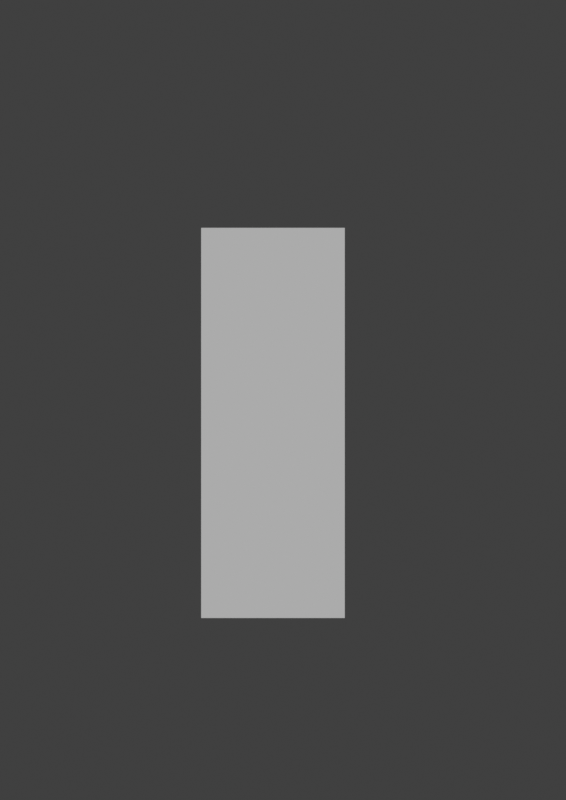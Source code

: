 # Source: Bounding_Box.blend  (saved by Blender 4.0.36; exported with 4.5.12 LTS)
import bpy
from mathutils import Matrix  # noqa: F401  (used for matrix-valued properties, if any)

bpy.ops.wm.read_factory_settings(use_empty=True)
scene = bpy.context.scene
scene.name = 'Scene'

# ---- collections
col_collection = bpy.data.collections.new('Collection'); scene.collection.children.link(col_collection)

# ---- world
world_world = bpy.data.worlds.new('World'); scene.world = world_world
world_world.use_nodes = True; world_world.node_tree.nodes.clear()
_N = world_world.node_tree.nodes; _L = world_world.node_tree.links
n0 = _N.new('ShaderNodeOutputWorld'); n0.name = 'World Output'; n0.location = (300, 300)
n1 = _N.new('ShaderNodeBackground'); n1.name = 'Background'; n1.location = (10, 300)
n1.inputs[0].default_value = (0.05088, 0.05088, 0.05088, 1.0)
_L.new(n1.outputs[0], n0.inputs[0])
n0.is_active_output = True
world_world.color = (0.05088, 0.05088, 0.05088)
world_world.use_sun_shadow = False
world_world.sun_shadow_jitter_overblur = 0.0

# ---- cameras
cam_camera_001 = bpy.data.cameras.new('Camera.001')
cam_camera_001.type = 'ORTHO'
cam_camera_001.ortho_scale = 5.0
cam_camera_002 = bpy.data.cameras.new('Camera.002')
cam_camera_002.type = 'ORTHO'
cam_camera_002.ortho_scale = 4.1

# ---- meshes
me_cube = bpy.data.meshes.new('Cube')
me_cube.from_pydata([(-1.0, -1.0, -1.0), (-1.0, -1.0, 1.0), (-1.0, 1.0, -1.0), (-1.0, 1.0, 1.0), (1.0, -1.0, -1.0), (1.0, -1.0, 1.0), (1.0, 1.0, -1.0), (1.0, 1.0, 1.0)], [], [(0, 1, 3, 2), (2, 3, 7, 6), (6, 7, 5, 4), (4, 5, 1, 0), (2, 6, 4, 0), (7, 3, 1, 5)])
_uv = me_cube.uv_layers.new(name='UVMap')
_uv.uv.foreach_set('vector', [0.375, 0.0, 0.625, 0.0, 0.625, 0.25, 0.375, 0.25, 0.375, 0.25, 0.625, 0.25, 0.625, 0.5, 0.375, 0.5, 0.375, 0.5, 0.625, 0.5, 0.625, 0.75, 0.375, 0.75, 0.375, 0.75, 0.625, 0.75, 0.625, 1.0, 0.375, 1.0, 0.125, 0.5, 0.375, 0.5, 0.375, 0.75, 0.125, 0.75, 0.625, 0.5, 0.875, 0.5, 0.875, 0.75, 0.625, 0.75])
me_cube.update()

# ---- objects
ob_bounding_box_example = bpy.data.objects.new('Bounding Box Example', me_cube)
ob_x___z = bpy.data.objects.new('X - Z', cam_camera_001)
ob_y = bpy.data.objects.new('Y', cam_camera_002)

# ---- transforms, parenting, visibility, modifiers, constraints
ob_bounding_box_example.location = (0.0, 0.0, 0.0)
ob_bounding_box_example.scale = (0.4995, 0.3681, 1.0)
ob_x___z.location = (0.53, -2.063, 0.11)
ob_x___z.rotation_euler = (1.571, -0.0, 0.0)
ob_x___z.scale = (1.0, 1.0, 1.0)
ob_y.location = (5.55, 0.05246, 0.1164)
ob_y.rotation_euler = (1.571, -0.0, 1.571)

# ---- collection membership
col_collection.objects.link(ob_bounding_box_example)
col_collection.objects.link(ob_x___z)
col_collection.objects.link(ob_y)

# ---- scene / render settings (as saved in the file)
scene.camera = ob_y
scene.frame_start = 1; scene.frame_end = 250; scene.frame_set(1)
scene.render.engine = 'CYCLES'
scene.render.resolution_x = 1754
scene.render.resolution_y = 2481
scene.cycles.sampling_pattern = 'TABULATED_SOBOL'
scene.cycles.blur_glossy = 0.0
scene.cycles.sample_clamp_indirect = 0.0
scene.view_settings.look = 'High Contrast'
scene.view_settings.view_transform = 'Standard'
bpy.context.view_layer.update()

# ---- added for rendering (the .blend has no usable light): sun
light_auto_sun = bpy.data.lights.new('AutoSun', 'SUN')
light_auto_sun.energy = 3.0
light_auto_sun.angle = 0.0523599
ob_auto_sun = bpy.data.objects.new('AutoSun', light_auto_sun)
scene.collection.objects.link(ob_auto_sun)
ob_auto_sun.rotation_euler = (0.872665, 0.174533, 0.523599)
bpy.context.view_layer.update()
